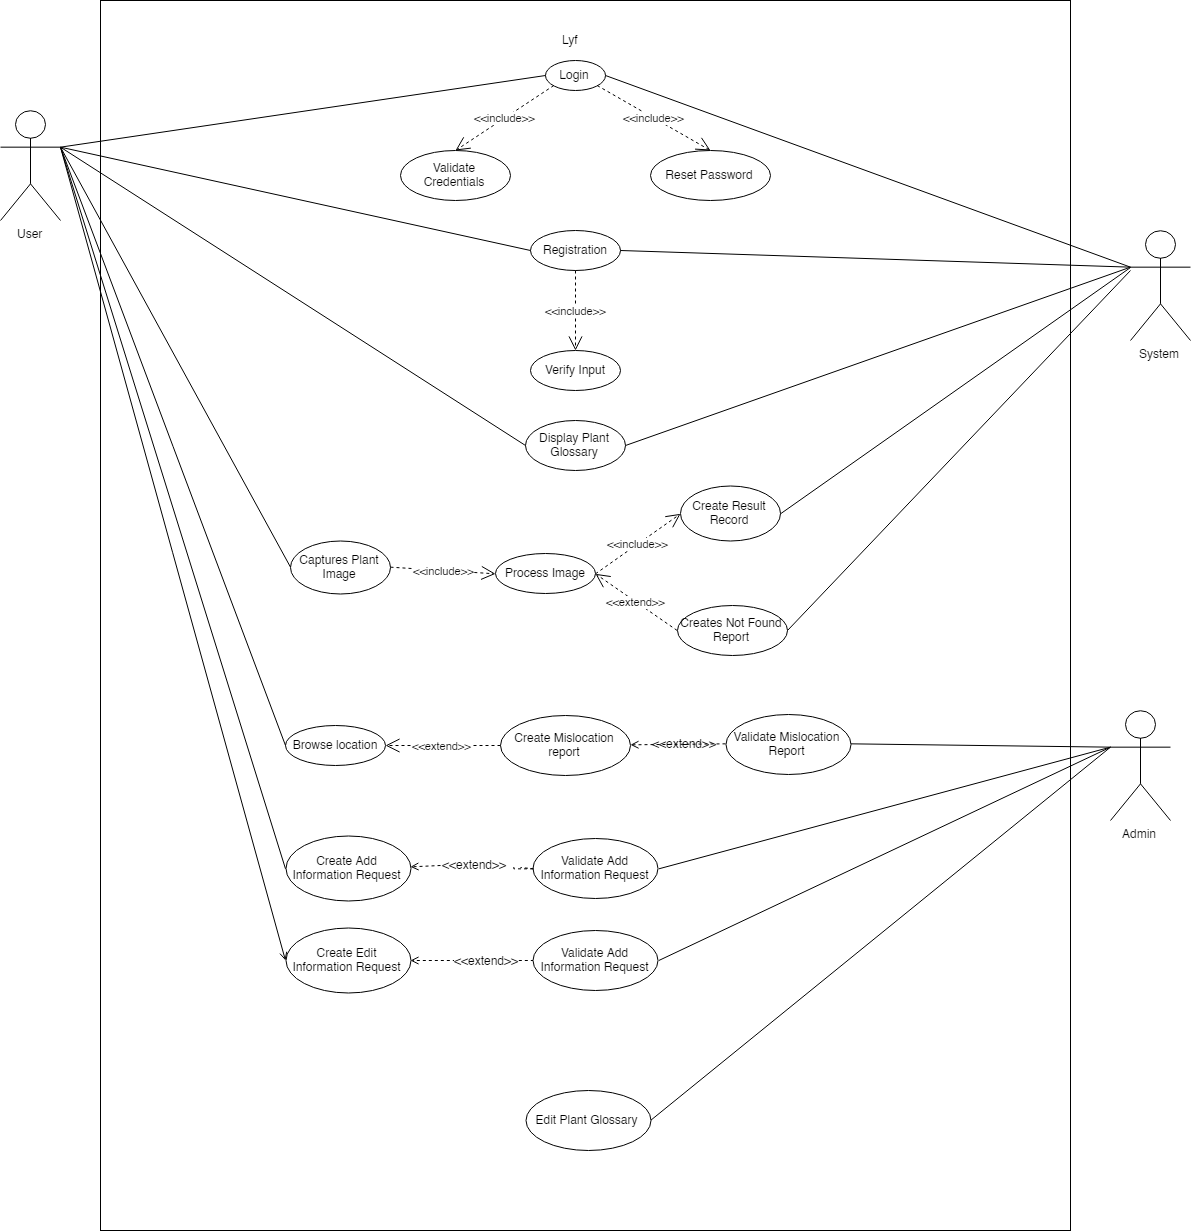

The diagram above was exported from draw.io. Its source (the exported page's mxGraphModel, read from the mxfile embedded in the PNG):
<mxGraphModel dx="2250" dy="725" grid="1" gridSize="10" guides="1" tooltips="1" connect="1" arrows="1" fold="1" page="1" pageScale="1" pageWidth="850" pageHeight="1100" math="0" shadow="0">
  <root>
    <mxCell id="0" />
    <mxCell id="1" parent="0" />
    <mxCell id="cCaeCGqWm0u0TotHlLyk-3" value="Login" style="ellipse;whiteSpace=wrap;html=1;" parent="1" vertex="1">
      <mxGeometry x="395" y="150" width="60" height="30" as="geometry" />
    </mxCell>
    <mxCell id="cCaeCGqWm0u0TotHlLyk-4" value="Validate Credentials" style="ellipse;whiteSpace=wrap;html=1;" parent="1" vertex="1">
      <mxGeometry x="250" y="240" width="110" height="50" as="geometry" />
    </mxCell>
    <mxCell id="cCaeCGqWm0u0TotHlLyk-5" value="Reset Password" style="ellipse;whiteSpace=wrap;html=1;" parent="1" vertex="1">
      <mxGeometry x="500" y="240" width="120" height="50" as="geometry" />
    </mxCell>
    <mxCell id="cCaeCGqWm0u0TotHlLyk-6" value="Registration" style="ellipse;whiteSpace=wrap;html=1;" parent="1" vertex="1">
      <mxGeometry x="380" y="320" width="90" height="40" as="geometry" />
    </mxCell>
    <mxCell id="cCaeCGqWm0u0TotHlLyk-8" value="Verify Input" style="ellipse;whiteSpace=wrap;html=1;" parent="1" vertex="1">
      <mxGeometry x="380" y="440" width="90" height="40" as="geometry" />
    </mxCell>
    <mxCell id="cCaeCGqWm0u0TotHlLyk-10" value="Display Plant Glossary" style="ellipse;whiteSpace=wrap;html=1;" parent="1" vertex="1">
      <mxGeometry x="375" y="510" width="100" height="50" as="geometry" />
    </mxCell>
    <mxCell id="P9_7PTrpBAXSZUowo53i-1" value="Process Image" style="ellipse;whiteSpace=wrap;html=1;" parent="1" vertex="1">
      <mxGeometry x="345" y="642.5" width="100" height="40" as="geometry" />
    </mxCell>
    <mxCell id="P9_7PTrpBAXSZUowo53i-2" value="Captures Plant&lt;br&gt;Image&lt;br&gt;" style="ellipse;whiteSpace=wrap;html=1;" parent="1" vertex="1">
      <mxGeometry x="140" y="630" width="100" height="53" as="geometry" />
    </mxCell>
    <mxCell id="P9_7PTrpBAXSZUowo53i-3" value="Create Result Record" style="ellipse;whiteSpace=wrap;html=1;" parent="1" vertex="1">
      <mxGeometry x="530" y="575" width="100" height="55" as="geometry" />
    </mxCell>
    <mxCell id="P9_7PTrpBAXSZUowo53i-4" value="Creates Not Found&lt;br&gt;Report&lt;br&gt;" style="ellipse;whiteSpace=wrap;html=1;" parent="1" vertex="1">
      <mxGeometry x="527" y="695" width="110" height="50" as="geometry" />
    </mxCell>
    <mxCell id="P9_7PTrpBAXSZUowo53i-6" value="Create Mislocation report" style="ellipse;whiteSpace=wrap;html=1;" parent="1" vertex="1">
      <mxGeometry x="350" y="805" width="130" height="60" as="geometry" />
    </mxCell>
    <mxCell id="P9_7PTrpBAXSZUowo53i-7" value="Browse location" style="ellipse;whiteSpace=wrap;html=1;" parent="1" vertex="1">
      <mxGeometry x="135" y="815" width="100" height="40" as="geometry" />
    </mxCell>
    <mxCell id="oyGD_rUMKyZdY67qoOe9-5" style="rounded=0;orthogonalLoop=1;jettySize=auto;html=1;exitX=0;exitY=0.3333333333333333;exitDx=0;exitDy=0;exitPerimeter=0;entryX=1;entryY=0.5;entryDx=0;entryDy=0;endArrow=none;endFill=0;" edge="1" parent="1" source="P9_7PTrpBAXSZUowo53i-11" target="oyGD_rUMKyZdY67qoOe9-2">
      <mxGeometry relative="1" as="geometry" />
    </mxCell>
    <mxCell id="P9_7PTrpBAXSZUowo53i-11" value="Admin" style="shape=umlActor;verticalLabelPosition=bottom;labelBackgroundColor=#ffffff;verticalAlign=top;html=1;outlineConnect=0;" parent="1" vertex="1">
      <mxGeometry x="960" y="800" width="60" height="110" as="geometry" />
    </mxCell>
    <mxCell id="P9_7PTrpBAXSZUowo53i-21" value="System" style="shape=umlActor;verticalLabelPosition=bottom;labelBackgroundColor=#ffffff;verticalAlign=top;html=1;outlineConnect=0;" parent="1" vertex="1">
      <mxGeometry x="980" y="320" width="60" height="110" as="geometry" />
    </mxCell>
    <mxCell id="P9_7PTrpBAXSZUowo53i-32" value="" style="endArrow=none;html=1;exitX=1;exitY=0.5;exitDx=0;exitDy=0;entryX=0;entryY=0.3333333333333333;entryDx=0;entryDy=0;entryPerimeter=0;" parent="1" source="cCaeCGqWm0u0TotHlLyk-3" target="P9_7PTrpBAXSZUowo53i-21" edge="1">
      <mxGeometry width="50" height="50" relative="1" as="geometry">
        <mxPoint x="540" y="200" as="sourcePoint" />
        <mxPoint x="590" y="150" as="targetPoint" />
      </mxGeometry>
    </mxCell>
    <mxCell id="P9_7PTrpBAXSZUowo53i-33" value="" style="endArrow=none;html=1;entryX=0;entryY=0.3333333333333333;entryDx=0;entryDy=0;entryPerimeter=0;exitX=1;exitY=0.5;exitDx=0;exitDy=0;" parent="1" source="cCaeCGqWm0u0TotHlLyk-6" target="P9_7PTrpBAXSZUowo53i-21" edge="1">
      <mxGeometry width="50" height="50" relative="1" as="geometry">
        <mxPoint x="900" y="300" as="sourcePoint" />
        <mxPoint x="950" y="250" as="targetPoint" />
      </mxGeometry>
    </mxCell>
    <mxCell id="P9_7PTrpBAXSZUowo53i-34" value="" style="endArrow=none;html=1;exitX=1;exitY=0.5;exitDx=0;exitDy=0;entryX=0;entryY=0.3333333333333333;entryDx=0;entryDy=0;entryPerimeter=0;" parent="1" source="cCaeCGqWm0u0TotHlLyk-10" target="P9_7PTrpBAXSZUowo53i-21" edge="1">
      <mxGeometry width="50" height="50" relative="1" as="geometry">
        <mxPoint x="530" y="520" as="sourcePoint" />
        <mxPoint x="960" y="240" as="targetPoint" />
      </mxGeometry>
    </mxCell>
    <mxCell id="P9_7PTrpBAXSZUowo53i-35" value="" style="endArrow=none;html=1;exitX=1;exitY=0.5;exitDx=0;exitDy=0;" parent="1" source="P9_7PTrpBAXSZUowo53i-3" edge="1">
      <mxGeometry width="50" height="50" relative="1" as="geometry">
        <mxPoint x="670" y="640" as="sourcePoint" />
        <mxPoint x="980" y="357" as="targetPoint" />
      </mxGeometry>
    </mxCell>
    <mxCell id="oyGD_rUMKyZdY67qoOe9-10" style="edgeStyle=none;rounded=0;orthogonalLoop=1;jettySize=auto;html=1;exitX=1;exitY=0.3333333333333333;exitDx=0;exitDy=0;exitPerimeter=0;entryX=0;entryY=0.5;entryDx=0;entryDy=0;endArrow=open;endFill=0;" edge="1" parent="1" source="P9_7PTrpBAXSZUowo53i-36" target="oyGD_rUMKyZdY67qoOe9-1">
      <mxGeometry relative="1" as="geometry" />
    </mxCell>
    <mxCell id="P9_7PTrpBAXSZUowo53i-36" value="User" style="shape=umlActor;verticalLabelPosition=bottom;labelBackgroundColor=#ffffff;verticalAlign=top;html=1;outlineConnect=0;" parent="1" vertex="1">
      <mxGeometry x="-150" y="200" width="60" height="110" as="geometry" />
    </mxCell>
    <mxCell id="P9_7PTrpBAXSZUowo53i-37" value="" style="endArrow=none;html=1;exitX=1;exitY=0.3333333333333333;exitDx=0;exitDy=0;exitPerimeter=0;entryX=0;entryY=0.5;entryDx=0;entryDy=0;" parent="1" source="P9_7PTrpBAXSZUowo53i-36" target="cCaeCGqWm0u0TotHlLyk-3" edge="1">
      <mxGeometry width="50" height="50" relative="1" as="geometry">
        <mxPoint x="310" y="200" as="sourcePoint" />
        <mxPoint x="360" y="150" as="targetPoint" />
      </mxGeometry>
    </mxCell>
    <mxCell id="P9_7PTrpBAXSZUowo53i-38" value="" style="endArrow=none;html=1;exitX=1;exitY=0.3333333333333333;exitDx=0;exitDy=0;exitPerimeter=0;entryX=0;entryY=0.5;entryDx=0;entryDy=0;" parent="1" source="P9_7PTrpBAXSZUowo53i-36" target="cCaeCGqWm0u0TotHlLyk-6" edge="1">
      <mxGeometry width="50" height="50" relative="1" as="geometry">
        <mxPoint x="250" y="400" as="sourcePoint" />
        <mxPoint x="300" y="350" as="targetPoint" />
      </mxGeometry>
    </mxCell>
    <mxCell id="P9_7PTrpBAXSZUowo53i-39" value="" style="endArrow=none;html=1;exitX=1;exitY=0.3333333333333333;exitDx=0;exitDy=0;exitPerimeter=0;entryX=0;entryY=0.5;entryDx=0;entryDy=0;" parent="1" source="P9_7PTrpBAXSZUowo53i-36" target="cCaeCGqWm0u0TotHlLyk-10" edge="1">
      <mxGeometry width="50" height="50" relative="1" as="geometry">
        <mxPoint x="220" y="450" as="sourcePoint" />
        <mxPoint x="270" y="400" as="targetPoint" />
      </mxGeometry>
    </mxCell>
    <mxCell id="P9_7PTrpBAXSZUowo53i-40" value="" style="endArrow=none;html=1;exitX=1;exitY=0.3333333333333333;exitDx=0;exitDy=0;exitPerimeter=0;entryX=0;entryY=0.5;entryDx=0;entryDy=0;" parent="1" source="P9_7PTrpBAXSZUowo53i-36" target="P9_7PTrpBAXSZUowo53i-2" edge="1">
      <mxGeometry width="50" height="50" relative="1" as="geometry">
        <mxPoint x="70" y="480" as="sourcePoint" />
        <mxPoint x="120" y="430" as="targetPoint" />
      </mxGeometry>
    </mxCell>
    <mxCell id="P9_7PTrpBAXSZUowo53i-41" value="" style="endArrow=none;html=1;entryX=0;entryY=0.5;entryDx=0;entryDy=0;exitX=1;exitY=0.3333333333333333;exitDx=0;exitDy=0;exitPerimeter=0;" parent="1" source="P9_7PTrpBAXSZUowo53i-36" target="P9_7PTrpBAXSZUowo53i-7" edge="1">
      <mxGeometry width="50" height="50" relative="1" as="geometry">
        <mxPoint x="30" y="240" as="sourcePoint" />
        <mxPoint x="70" y="430" as="targetPoint" />
      </mxGeometry>
    </mxCell>
    <mxCell id="P9_7PTrpBAXSZUowo53i-45" value="&amp;lt;&amp;lt;include&amp;gt;&amp;gt;" style="endArrow=open;endSize=12;dashed=1;html=1;exitX=1;exitY=0.5;exitDx=0;exitDy=0;entryX=0;entryY=0.5;entryDx=0;entryDy=0;" parent="1" source="P9_7PTrpBAXSZUowo53i-2" target="P9_7PTrpBAXSZUowo53i-1" edge="1">
      <mxGeometry width="160" relative="1" as="geometry">
        <mxPoint x="210" y="790" as="sourcePoint" />
        <mxPoint x="370" y="790" as="targetPoint" />
      </mxGeometry>
    </mxCell>
    <mxCell id="P9_7PTrpBAXSZUowo53i-46" value="&amp;lt;&amp;lt;extend&amp;gt;&amp;gt;" style="endArrow=open;endSize=12;dashed=1;html=1;entryX=1;entryY=0.5;entryDx=0;entryDy=0;exitX=0;exitY=0.5;exitDx=0;exitDy=0;" parent="1" source="P9_7PTrpBAXSZUowo53i-6" target="P9_7PTrpBAXSZUowo53i-7" edge="1">
      <mxGeometry width="160" relative="1" as="geometry">
        <mxPoint x="290" y="795" as="sourcePoint" />
        <mxPoint x="450" y="795" as="targetPoint" />
      </mxGeometry>
    </mxCell>
    <mxCell id="P9_7PTrpBAXSZUowo53i-51" value="&amp;lt;&amp;lt;extend&amp;gt;&amp;gt;" style="endArrow=open;endSize=12;dashed=1;html=1;exitX=0;exitY=0.5;exitDx=0;exitDy=0;entryX=1;entryY=0.5;entryDx=0;entryDy=0;" parent="1" source="P9_7PTrpBAXSZUowo53i-4" target="P9_7PTrpBAXSZUowo53i-1" edge="1">
      <mxGeometry width="160" relative="1" as="geometry">
        <mxPoint x="210" y="800" as="sourcePoint" />
        <mxPoint x="370" y="800" as="targetPoint" />
      </mxGeometry>
    </mxCell>
    <mxCell id="P9_7PTrpBAXSZUowo53i-52" value="&amp;lt;&amp;lt;include&amp;gt;&amp;gt;" style="endArrow=open;endSize=12;dashed=1;html=1;exitX=1;exitY=0.5;exitDx=0;exitDy=0;entryX=0;entryY=0.5;entryDx=0;entryDy=0;" parent="1" source="P9_7PTrpBAXSZUowo53i-1" target="P9_7PTrpBAXSZUowo53i-3" edge="1">
      <mxGeometry width="160" relative="1" as="geometry">
        <mxPoint x="440" y="650" as="sourcePoint" />
        <mxPoint x="600" y="650" as="targetPoint" />
      </mxGeometry>
    </mxCell>
    <mxCell id="P9_7PTrpBAXSZUowo53i-53" value="&amp;lt;&amp;lt;include&amp;gt;&amp;gt;" style="endArrow=open;endSize=12;dashed=1;html=1;exitX=0.5;exitY=1;exitDx=0;exitDy=0;entryX=0.5;entryY=0;entryDx=0;entryDy=0;" parent="1" source="cCaeCGqWm0u0TotHlLyk-6" target="cCaeCGqWm0u0TotHlLyk-8" edge="1">
      <mxGeometry width="160" relative="1" as="geometry">
        <mxPoint x="370" y="410" as="sourcePoint" />
        <mxPoint x="530" y="410" as="targetPoint" />
      </mxGeometry>
    </mxCell>
    <mxCell id="P9_7PTrpBAXSZUowo53i-54" value="&amp;lt;&amp;lt;include&amp;gt;&amp;gt;" style="endArrow=open;endSize=12;dashed=1;html=1;exitX=0;exitY=1;exitDx=0;exitDy=0;entryX=0.5;entryY=0;entryDx=0;entryDy=0;" parent="1" source="cCaeCGqWm0u0TotHlLyk-3" target="cCaeCGqWm0u0TotHlLyk-4" edge="1">
      <mxGeometry width="160" relative="1" as="geometry">
        <mxPoint x="360" y="230" as="sourcePoint" />
        <mxPoint x="315" y="230" as="targetPoint" />
      </mxGeometry>
    </mxCell>
    <mxCell id="P9_7PTrpBAXSZUowo53i-55" value="&amp;lt;&amp;lt;include&amp;gt;&amp;gt;" style="endArrow=open;endSize=12;dashed=1;html=1;exitX=1;exitY=1;exitDx=0;exitDy=0;entryX=0.5;entryY=0;entryDx=0;entryDy=0;" parent="1" source="cCaeCGqWm0u0TotHlLyk-3" target="cCaeCGqWm0u0TotHlLyk-5" edge="1">
      <mxGeometry width="160" relative="1" as="geometry">
        <mxPoint x="410" y="270" as="sourcePoint" />
        <mxPoint x="440" y="220" as="targetPoint" />
      </mxGeometry>
    </mxCell>
    <mxCell id="P9_7PTrpBAXSZUowo53i-60" value="" style="rounded=0;whiteSpace=wrap;html=1;fillColor=none;connectable=1;part=1;" parent="1" vertex="1">
      <mxGeometry x="-50" y="90" width="970" height="1230" as="geometry" />
    </mxCell>
    <mxCell id="P9_7PTrpBAXSZUowo53i-63" value="Lyf" style="text;html=1;resizable=0;points=[];autosize=1;align=left;verticalAlign=top;spacingTop=-4;" parent="1" vertex="1">
      <mxGeometry x="410" y="120" width="30" height="20" as="geometry" />
    </mxCell>
    <mxCell id="FOYwMhmACRXSQ01lmLkm-3" style="rounded=0;html=1;exitX=0;exitY=0.5;exitDx=0;exitDy=0;entryX=1;entryY=0.3333333333333333;entryDx=0;entryDy=0;entryPerimeter=0;jettySize=auto;orthogonalLoop=1;endArrow=none;endFill=0;" parent="1" source="FOYwMhmACRXSQ01lmLkm-2" target="P9_7PTrpBAXSZUowo53i-36" edge="1">
      <mxGeometry relative="1" as="geometry" />
    </mxCell>
    <mxCell id="FOYwMhmACRXSQ01lmLkm-2" value="Create Add Information Request" style="ellipse;whiteSpace=wrap;html=1;" parent="1" vertex="1">
      <mxGeometry x="135" y="925" width="125" height="65" as="geometry" />
    </mxCell>
    <mxCell id="FOYwMhmACRXSQ01lmLkm-11" style="edgeStyle=none;rounded=0;html=1;exitX=0;exitY=0.5;exitDx=0;exitDy=0;dashed=1;endArrow=open;endFill=0;jettySize=auto;orthogonalLoop=1;" parent="1" source="FOYwMhmACRXSQ01lmLkm-9" target="P9_7PTrpBAXSZUowo53i-6" edge="1">
      <mxGeometry relative="1" as="geometry" />
    </mxCell>
    <mxCell id="FOYwMhmACRXSQ01lmLkm-21" style="edgeStyle=none;rounded=0;html=1;exitX=1;exitY=0.5;exitDx=0;exitDy=0;entryX=0;entryY=0.3333333333333333;entryDx=0;entryDy=0;entryPerimeter=0;endArrow=none;endFill=0;jettySize=auto;orthogonalLoop=1;" parent="1" source="FOYwMhmACRXSQ01lmLkm-9" target="P9_7PTrpBAXSZUowo53i-11" edge="1">
      <mxGeometry relative="1" as="geometry" />
    </mxCell>
    <mxCell id="FOYwMhmACRXSQ01lmLkm-9" value="Validate Mislocation Report&lt;br&gt;" style="ellipse;whiteSpace=wrap;html=1;" parent="1" vertex="1">
      <mxGeometry x="575" y="804" width="125" height="60" as="geometry" />
    </mxCell>
    <mxCell id="FOYwMhmACRXSQ01lmLkm-15" style="edgeStyle=none;rounded=0;html=1;exitX=0;exitY=0.5;exitDx=0;exitDy=0;dashed=1;endArrow=open;endFill=0;jettySize=auto;orthogonalLoop=1;" parent="1" source="FOYwMhmACRXSQ01lmLkm-24" target="FOYwMhmACRXSQ01lmLkm-2" edge="1">
      <mxGeometry relative="1" as="geometry" />
    </mxCell>
    <mxCell id="FOYwMhmACRXSQ01lmLkm-18" style="edgeStyle=none;rounded=0;html=1;exitX=1;exitY=0.5;exitDx=0;exitDy=0;entryX=0;entryY=0.3333333333333333;entryDx=0;entryDy=0;entryPerimeter=0;endArrow=none;endFill=0;jettySize=auto;orthogonalLoop=1;" parent="1" source="FOYwMhmACRXSQ01lmLkm-14" target="P9_7PTrpBAXSZUowo53i-11" edge="1">
      <mxGeometry relative="1" as="geometry" />
    </mxCell>
    <mxCell id="I8HImaPsKZaHbD0puC4I-1" style="edgeStyle=orthogonalEdgeStyle;rounded=0;orthogonalLoop=1;jettySize=auto;html=1;endArrow=none;endFill=0;dashed=1;" parent="1" source="FOYwMhmACRXSQ01lmLkm-14" target="FOYwMhmACRXSQ01lmLkm-24" edge="1">
      <mxGeometry relative="1" as="geometry" />
    </mxCell>
    <mxCell id="FOYwMhmACRXSQ01lmLkm-14" value="Validate Add Information Request&lt;br&gt;" style="ellipse;whiteSpace=wrap;html=1;" parent="1" vertex="1">
      <mxGeometry x="382.5" y="927.5" width="125" height="60" as="geometry" />
    </mxCell>
    <mxCell id="FOYwMhmACRXSQ01lmLkm-17" style="edgeStyle=none;rounded=0;html=1;exitX=1;exitY=0.5;exitDx=0;exitDy=0;entryX=0;entryY=0.3333333333333333;entryDx=0;entryDy=0;entryPerimeter=0;endArrow=none;endFill=0;jettySize=auto;orthogonalLoop=1;" parent="1" source="FOYwMhmACRXSQ01lmLkm-16" target="P9_7PTrpBAXSZUowo53i-11" edge="1">
      <mxGeometry relative="1" as="geometry" />
    </mxCell>
    <mxCell id="FOYwMhmACRXSQ01lmLkm-16" value="Edit Plant Glossary&lt;br&gt;" style="ellipse;whiteSpace=wrap;html=1;" parent="1" vertex="1">
      <mxGeometry x="375" y="1180" width="125" height="60" as="geometry" />
    </mxCell>
    <mxCell id="FOYwMhmACRXSQ01lmLkm-22" value="&amp;lt;&amp;lt;extend&amp;gt;&amp;gt;" style="text;html=1;resizable=0;points=[];autosize=1;align=left;verticalAlign=top;spacingTop=-4;" parent="1" vertex="1">
      <mxGeometry x="500" y="824" width="80" height="20" as="geometry" />
    </mxCell>
    <mxCell id="FOYwMhmACRXSQ01lmLkm-24" value="&amp;lt;&amp;lt;extend&amp;gt;&amp;gt;" style="text;html=1;resizable=0;points=[];autosize=1;align=left;verticalAlign=top;spacingTop=-4;" parent="1" vertex="1">
      <mxGeometry x="290" y="945" width="80" height="20" as="geometry" />
    </mxCell>
    <mxCell id="FOYwMhmACRXSQ01lmLkm-25" style="edgeStyle=none;rounded=0;html=1;exitX=0;exitY=0.5;exitDx=0;exitDy=0;dashed=1;endArrow=none;endFill=0;jettySize=auto;orthogonalLoop=1;" parent="1" source="FOYwMhmACRXSQ01lmLkm-14" edge="1">
      <mxGeometry relative="1" as="geometry">
        <mxPoint x="383" y="958" as="sourcePoint" />
        <mxPoint x="370" y="957" as="targetPoint" />
      </mxGeometry>
    </mxCell>
    <mxCell id="93KAdzSxhAI43cL0FfBG-4" value="" style="endArrow=none;html=1;exitX=1;exitY=0.5;exitDx=0;exitDy=0;" parent="1" edge="1">
      <mxGeometry width="50" height="50" relative="1" as="geometry">
        <mxPoint x="637" y="720" as="sourcePoint" />
        <mxPoint x="980" y="360" as="targetPoint" />
      </mxGeometry>
    </mxCell>
    <mxCell id="oyGD_rUMKyZdY67qoOe9-1" value="Create Edit Information Request" style="ellipse;whiteSpace=wrap;html=1;" vertex="1" parent="1">
      <mxGeometry x="135" y="1017.5" width="125" height="65" as="geometry" />
    </mxCell>
    <mxCell id="oyGD_rUMKyZdY67qoOe9-3" style="edgeStyle=orthogonalEdgeStyle;rounded=0;orthogonalLoop=1;jettySize=auto;html=1;exitX=0;exitY=0.5;exitDx=0;exitDy=0;dashed=1;endArrow=open;endFill=0;" edge="1" parent="1" source="oyGD_rUMKyZdY67qoOe9-2" target="oyGD_rUMKyZdY67qoOe9-1">
      <mxGeometry relative="1" as="geometry" />
    </mxCell>
    <mxCell id="oyGD_rUMKyZdY67qoOe9-4" value="&amp;lt;&amp;lt;extend&amp;gt;&amp;gt;" style="text;html=1;resizable=0;points=[];align=center;verticalAlign=middle;labelBackgroundColor=#ffffff;" vertex="1" connectable="0" parent="oyGD_rUMKyZdY67qoOe9-3">
      <mxGeometry x="-0.2034" y="-1" relative="1" as="geometry">
        <mxPoint as="offset" />
      </mxGeometry>
    </mxCell>
    <mxCell id="oyGD_rUMKyZdY67qoOe9-2" value="Validate Add Information Request&lt;br&gt;" style="ellipse;whiteSpace=wrap;html=1;" vertex="1" parent="1">
      <mxGeometry x="382.5" y="1019.5" width="125" height="60" as="geometry" />
    </mxCell>
  </root>
</mxGraphModel>